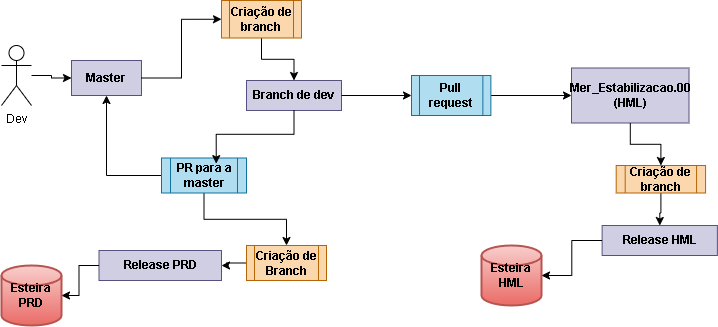

The diagram above was exported from draw.io. Its source (the exported page's mxGraphModel, read from the mxfile embedded in the PNG):
<mxGraphModel dx="1050" dy="534" grid="0" gridSize="10" guides="1" tooltips="1" connect="1" arrows="1" fold="1" page="1" pageScale="1" pageWidth="850" pageHeight="1100" math="0" shadow="0">
  <root>
    <mxCell id="0" />
    <mxCell id="1" parent="0" />
    <mxCell id="IiAcvQNCEY7crsNJnmh--1" value="" style="edgeStyle=orthogonalEdgeStyle;rounded=0;orthogonalLoop=1;jettySize=auto;html=1;" edge="1" parent="1" source="IiAcvQNCEY7crsNJnmh--2" target="IiAcvQNCEY7crsNJnmh--4">
      <mxGeometry relative="1" as="geometry" />
    </mxCell>
    <mxCell id="IiAcvQNCEY7crsNJnmh--2" value="Dev" style="shape=umlActor;verticalLabelPosition=bottom;verticalAlign=top;html=1;outlineConnect=0;" vertex="1" parent="1">
      <mxGeometry x="60" y="110" width="30" height="60" as="geometry" />
    </mxCell>
    <mxCell id="IiAcvQNCEY7crsNJnmh--3" value="" style="edgeStyle=orthogonalEdgeStyle;rounded=0;orthogonalLoop=1;jettySize=auto;html=1;" edge="1" parent="1" source="IiAcvQNCEY7crsNJnmh--21" target="IiAcvQNCEY7crsNJnmh--7">
      <mxGeometry relative="1" as="geometry" />
    </mxCell>
    <mxCell id="IiAcvQNCEY7crsNJnmh--4" value="Master" style="rounded=0;whiteSpace=wrap;html=1;fillColor=#d0cee2;strokeColor=#56517e;fontStyle=1" vertex="1" parent="1">
      <mxGeometry x="130" y="125" width="70" height="35" as="geometry" />
    </mxCell>
    <mxCell id="IiAcvQNCEY7crsNJnmh--5" value="" style="edgeStyle=orthogonalEdgeStyle;rounded=0;orthogonalLoop=1;jettySize=auto;html=1;" edge="1" parent="1" source="IiAcvQNCEY7crsNJnmh--17" target="IiAcvQNCEY7crsNJnmh--10">
      <mxGeometry relative="1" as="geometry" />
    </mxCell>
    <mxCell id="IiAcvQNCEY7crsNJnmh--6" value="" style="edgeStyle=orthogonalEdgeStyle;rounded=0;orthogonalLoop=1;jettySize=auto;html=1;" edge="1" parent="1" source="IiAcvQNCEY7crsNJnmh--22">
      <mxGeometry relative="1" as="geometry">
        <mxPoint x="371.29999999999995" y="270" as="targetPoint" />
      </mxGeometry>
    </mxCell>
    <mxCell id="IiAcvQNCEY7crsNJnmh--7" value="Branch de dev" style="whiteSpace=wrap;html=1;rounded=0;fillColor=#d0cee2;strokeColor=#56517e;fontStyle=1" vertex="1" parent="1">
      <mxGeometry x="305" y="145" width="95" height="30" as="geometry" />
    </mxCell>
    <mxCell id="IiAcvQNCEY7crsNJnmh--8" value="" style="edgeStyle=orthogonalEdgeStyle;rounded=0;orthogonalLoop=1;jettySize=auto;html=1;" edge="1" parent="1" source="IiAcvQNCEY7crsNJnmh--19" target="IiAcvQNCEY7crsNJnmh--11">
      <mxGeometry relative="1" as="geometry" />
    </mxCell>
    <mxCell id="IiAcvQNCEY7crsNJnmh--10" value="Mer_Estabilizacao.00 (HML)" style="whiteSpace=wrap;html=1;rounded=0;fillColor=#d0cee2;strokeColor=#56517e;fontStyle=1" vertex="1" parent="1">
      <mxGeometry x="630" y="132.5" width="117.5" height="55" as="geometry" />
    </mxCell>
    <mxCell id="IiAcvQNCEY7crsNJnmh--11" value="Release HML" style="whiteSpace=wrap;html=1;rounded=0;fillColor=#d0cee2;strokeColor=#56517e;fontStyle=1" vertex="1" parent="1">
      <mxGeometry x="660.63" y="290" width="115.25" height="30" as="geometry" />
    </mxCell>
    <mxCell id="IiAcvQNCEY7crsNJnmh--12" value="" style="edgeStyle=orthogonalEdgeStyle;rounded=0;orthogonalLoop=1;jettySize=auto;html=1;" edge="1" parent="1" source="IiAcvQNCEY7crsNJnmh--26" target="IiAcvQNCEY7crsNJnmh--15">
      <mxGeometry relative="1" as="geometry" />
    </mxCell>
    <mxCell id="IiAcvQNCEY7crsNJnmh--15" value="Release PRD" style="whiteSpace=wrap;html=1;rounded=0;fillColor=#d0cee2;strokeColor=#56517e;fontStyle=1" vertex="1" parent="1">
      <mxGeometry x="157.5" y="315" width="122.5" height="30" as="geometry" />
    </mxCell>
    <mxCell id="IiAcvQNCEY7crsNJnmh--16" value="" style="edgeStyle=orthogonalEdgeStyle;rounded=0;orthogonalLoop=1;jettySize=auto;html=1;" edge="1" parent="1" source="IiAcvQNCEY7crsNJnmh--7" target="IiAcvQNCEY7crsNJnmh--17">
      <mxGeometry relative="1" as="geometry">
        <mxPoint x="295" y="155" as="sourcePoint" />
        <mxPoint x="520" y="155" as="targetPoint" />
      </mxGeometry>
    </mxCell>
    <mxCell id="IiAcvQNCEY7crsNJnmh--17" value="Pull request" style="shape=process;whiteSpace=wrap;html=1;backgroundOutline=1;fillColor=#b1ddf0;strokeColor=#10739e;fontStyle=1" vertex="1" parent="1">
      <mxGeometry x="470" y="140" width="79.37" height="40" as="geometry" />
    </mxCell>
    <mxCell id="IiAcvQNCEY7crsNJnmh--18" value="" style="edgeStyle=orthogonalEdgeStyle;rounded=0;orthogonalLoop=1;jettySize=auto;html=1;" edge="1" parent="1" source="IiAcvQNCEY7crsNJnmh--10" target="IiAcvQNCEY7crsNJnmh--19">
      <mxGeometry relative="1" as="geometry">
        <mxPoint x="579" y="183" as="sourcePoint" />
        <mxPoint x="578" y="320" as="targetPoint" />
      </mxGeometry>
    </mxCell>
    <mxCell id="IiAcvQNCEY7crsNJnmh--19" value="Criação de branch" style="shape=process;whiteSpace=wrap;html=1;backgroundOutline=1;fillColor=#fad7ac;strokeColor=#b46504;fontStyle=1" vertex="1" parent="1">
      <mxGeometry x="674.7" y="230" width="89.37" height="27.5" as="geometry" />
    </mxCell>
    <mxCell id="IiAcvQNCEY7crsNJnmh--20" value="" style="edgeStyle=orthogonalEdgeStyle;rounded=0;orthogonalLoop=1;jettySize=auto;html=1;exitX=1;exitY=0.5;exitDx=0;exitDy=0;entryX=0;entryY=0.5;entryDx=0;entryDy=0;" edge="1" parent="1" source="IiAcvQNCEY7crsNJnmh--4" target="IiAcvQNCEY7crsNJnmh--21">
      <mxGeometry relative="1" as="geometry">
        <mxPoint x="210" y="141" as="sourcePoint" />
        <mxPoint x="270" y="100" as="targetPoint" />
      </mxGeometry>
    </mxCell>
    <mxCell id="IiAcvQNCEY7crsNJnmh--21" value="Criação de branch" style="shape=process;whiteSpace=wrap;html=1;backgroundOutline=1;fillColor=#fad7ac;strokeColor=#b46504;fontStyle=1" vertex="1" parent="1">
      <mxGeometry x="280" y="65" width="80" height="37.5" as="geometry" />
    </mxCell>
    <mxCell id="IiAcvQNCEY7crsNJnmh--23" style="edgeStyle=orthogonalEdgeStyle;rounded=0;orthogonalLoop=1;jettySize=auto;html=1;entryX=0.5;entryY=1;entryDx=0;entryDy=0;" edge="1" parent="1" source="IiAcvQNCEY7crsNJnmh--24" target="IiAcvQNCEY7crsNJnmh--4">
      <mxGeometry relative="1" as="geometry" />
    </mxCell>
    <mxCell id="IiAcvQNCEY7crsNJnmh--32" style="edgeStyle=orthogonalEdgeStyle;rounded=0;orthogonalLoop=1;jettySize=auto;html=1;" edge="1" parent="1" source="IiAcvQNCEY7crsNJnmh--24" target="IiAcvQNCEY7crsNJnmh--26">
      <mxGeometry relative="1" as="geometry" />
    </mxCell>
    <mxCell id="IiAcvQNCEY7crsNJnmh--24" value="PR para a master" style="shape=process;whiteSpace=wrap;html=1;backgroundOutline=1;fillColor=#b1ddf0;strokeColor=#10739e;fontStyle=1" vertex="1" parent="1">
      <mxGeometry x="220" y="222.5" width="85" height="35" as="geometry" />
    </mxCell>
    <mxCell id="IiAcvQNCEY7crsNJnmh--26" value="Criação de Branch" style="shape=process;whiteSpace=wrap;html=1;backgroundOutline=1;fillColor=#fad7ac;strokeColor=#b46504;fontStyle=1" vertex="1" parent="1">
      <mxGeometry x="305" y="310" width="80" height="35" as="geometry" />
    </mxCell>
    <mxCell id="IiAcvQNCEY7crsNJnmh--27" value="Esteira PRD" style="strokeWidth=2;html=1;shape=mxgraph.flowchart.database;whiteSpace=wrap;fillColor=#f8cecc;gradientColor=#ea6b66;strokeColor=#b85450;fontStyle=1" vertex="1" parent="1">
      <mxGeometry x="60" y="330" width="60" height="60" as="geometry" />
    </mxCell>
    <mxCell id="IiAcvQNCEY7crsNJnmh--28" style="edgeStyle=orthogonalEdgeStyle;rounded=0;orthogonalLoop=1;jettySize=auto;html=1;entryX=1;entryY=0.5;entryDx=0;entryDy=0;entryPerimeter=0;" edge="1" parent="1" source="IiAcvQNCEY7crsNJnmh--15" target="IiAcvQNCEY7crsNJnmh--27">
      <mxGeometry relative="1" as="geometry" />
    </mxCell>
    <mxCell id="IiAcvQNCEY7crsNJnmh--29" value="Esteira HML" style="strokeWidth=2;html=1;shape=mxgraph.flowchart.database;whiteSpace=wrap;fillColor=#f8cecc;gradientColor=#ea6b66;strokeColor=#b85450;fontStyle=1" vertex="1" parent="1">
      <mxGeometry x="540" y="310" width="60" height="60" as="geometry" />
    </mxCell>
    <mxCell id="IiAcvQNCEY7crsNJnmh--30" style="edgeStyle=orthogonalEdgeStyle;rounded=0;orthogonalLoop=1;jettySize=auto;html=1;entryX=1;entryY=0.5;entryDx=0;entryDy=0;entryPerimeter=0;" edge="1" parent="1" source="IiAcvQNCEY7crsNJnmh--11" target="IiAcvQNCEY7crsNJnmh--29">
      <mxGeometry relative="1" as="geometry" />
    </mxCell>
    <mxCell id="IiAcvQNCEY7crsNJnmh--31" style="edgeStyle=orthogonalEdgeStyle;rounded=0;orthogonalLoop=1;jettySize=auto;html=1;entryX=0.644;entryY=0.16;entryDx=0;entryDy=0;entryPerimeter=0;" edge="1" parent="1" source="IiAcvQNCEY7crsNJnmh--7" target="IiAcvQNCEY7crsNJnmh--24">
      <mxGeometry relative="1" as="geometry" />
    </mxCell>
  </root>
</mxGraphModel>